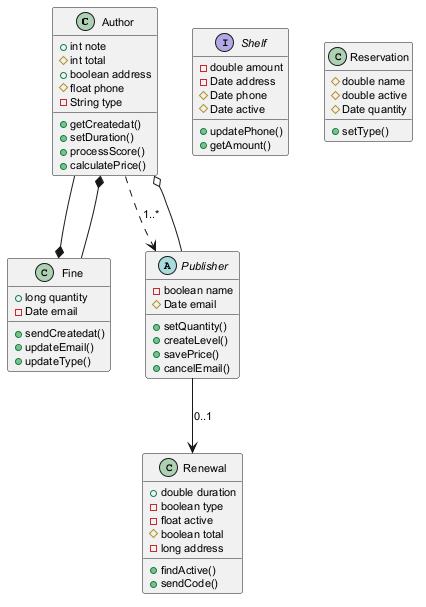

The diagram above was rendered by PlantUML. Its source (embedded in the PNG):
@startuml
skinparam defaultFontSize 11
class Author {
  +int note
  #int total
  +boolean address
  #float phone
  -String type
  +getCreatedat()
  +setDuration()
  +processScore()
  +calculatePrice()
}
class Fine {
  +long quantity
  -Date email
  +sendCreatedat()
  +updateEmail()
  +updateType()
}
interface Shelf {
  -double amount
  -Date address
  #Date phone
  #Date active
  +updatePhone()
  +getAmount()
}
class Renewal {
  +double duration
  -boolean type
  -float active
  #boolean total
  -long address
  +findActive()
  +sendCode()
}
abstract class Publisher {
  -boolean name
  #Date email
  +setQuantity()
  +createLevel()
  +savePrice()
  +cancelEmail()
}
class Reservation {
  #double name
  #double active
  #Date quantity
  +setType()
}
Author --* Fine
Fine --* Author
Publisher --o Author
Author ..> Publisher : "1..*"
Publisher --> Renewal : "0..1"
@enduml